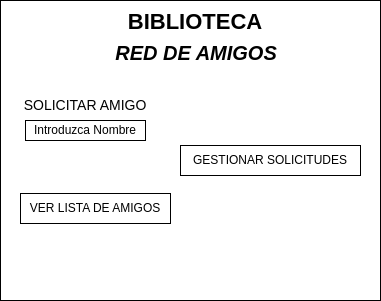

The diagram above was exported from draw.io. Its source (the exported page's mxGraphModel, read from the mxfile embedded in the PNG):
<mxGraphModel dx="806" dy="467" grid="1" gridSize="10" guides="1" tooltips="1" connect="1" arrows="1" fold="1" page="1" pageScale="1" pageWidth="850" pageHeight="1100" math="0" shadow="0">
  <root>
    <mxCell id="0" />
    <mxCell id="1" parent="0" />
    <mxCell id="XQTtAw5Wa5_n5dfy3uhA-2" value="" style="rounded=0;whiteSpace=wrap;html=1;" vertex="1" parent="1">
      <mxGeometry x="190" y="80" width="380" height="300" as="geometry" />
    </mxCell>
    <mxCell id="XQTtAw5Wa5_n5dfy3uhA-3" value="BIBLIOTECA" style="text;html=1;strokeColor=none;fillColor=none;align=center;verticalAlign=middle;whiteSpace=wrap;rounded=0;fontStyle=1;fontSize=22;" vertex="1" parent="1">
      <mxGeometry x="340" y="87" width="90" height="30" as="geometry" />
    </mxCell>
    <mxCell id="XQTtAw5Wa5_n5dfy3uhA-4" value="RED DE AMIGOS" style="text;html=1;strokeColor=none;fillColor=none;align=center;verticalAlign=middle;whiteSpace=wrap;rounded=0;fontStyle=3;fontSize=20;" vertex="1" parent="1">
      <mxGeometry x="261" y="117" width="250" height="30" as="geometry" />
    </mxCell>
    <mxCell id="XQTtAw5Wa5_n5dfy3uhA-6" value="SOLICITAR AMIGO" style="text;html=1;strokeColor=none;fillColor=none;align=center;verticalAlign=middle;whiteSpace=wrap;rounded=0;fontSize=14;" vertex="1" parent="1">
      <mxGeometry x="210" y="170" width="130" height="30" as="geometry" />
    </mxCell>
    <mxCell id="XQTtAw5Wa5_n5dfy3uhA-7" value="Introduzca Nombre" style="rounded=0;whiteSpace=wrap;html=1;" vertex="1" parent="1">
      <mxGeometry x="215" y="200" width="120" height="20" as="geometry" />
    </mxCell>
    <mxCell id="XQTtAw5Wa5_n5dfy3uhA-8" value="VER LISTA DE AMIGOS" style="rounded=0;whiteSpace=wrap;html=1;" vertex="1" parent="1">
      <mxGeometry x="210" y="273" width="150" height="30" as="geometry" />
    </mxCell>
    <mxCell id="XQTtAw5Wa5_n5dfy3uhA-9" value="GESTIONAR SOLICITUDES" style="rounded=0;whiteSpace=wrap;html=1;" vertex="1" parent="1">
      <mxGeometry x="370" y="225" width="180" height="30" as="geometry" />
    </mxCell>
  </root>
</mxGraphModel>